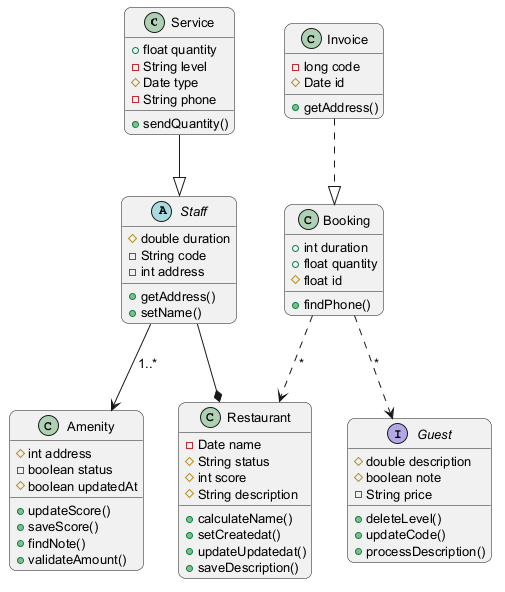

The diagram above was rendered by PlantUML. Its source (embedded in the PNG):
@startuml
skinparam backgroundColor #FFFFFF
skinparam roundCorner 15
skinparam defaultFontSize 13
class Service {
  +float quantity
  -String level
  #Date type
  -String phone
  +sendQuantity()
}
class Booking {
  +int duration
  +float quantity
  #float id
  +findPhone()
}
class Invoice {
  -long code
  #Date id
  +getAddress()
}
interface Guest {
  #double description
  #boolean note
  -String price
  +deleteLevel()
  +updateCode()
  +processDescription()
}
class Amenity {
  #int address
  -boolean status
  #boolean updatedAt
  +updateScore()
  +saveScore()
  +findNote()
  +validateAmount()
}
class Restaurant {
  -Date name
  #String status
  #int score
  #String description
  +calculateName()
  +setCreatedat()
  +updateUpdatedat()
  +saveDescription()
}
abstract class Staff {
  #double duration
  -String code
  -int address
  +getAddress()
  +setName()
}
Staff --* Restaurant
Staff --> Amenity : "1..*"
Invoice ..|> Booking
Service --|> Staff
Booking ..> Guest : "*"
Booking ..> Restaurant : "*"
@enduml